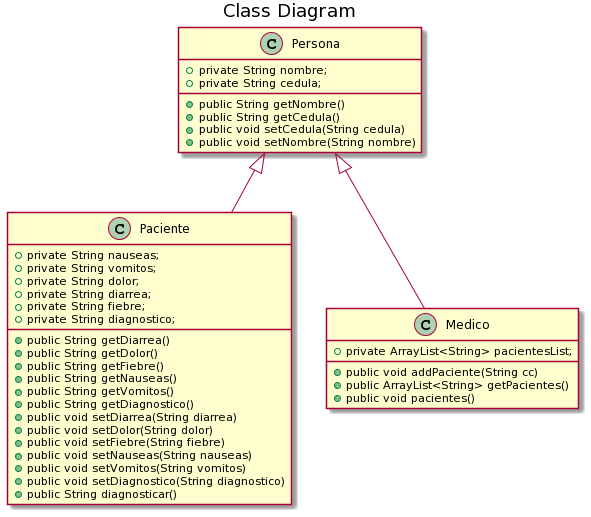

The diagram above was rendered by PlantUML. Its source (embedded in the PNG):
@startuml
title Class Diagram


class Persona {
    +private String nombre;
    +private String cedula;
    +public String getNombre()
    +public String getCedula()
    +public void setCedula(String cedula)
    +public void setNombre(String nombre)

}

class Paciente extends Persona {
    +private String nauseas;
    +private String vomitos;
    +private String dolor;
    +private String diarrea;
    +private String fiebre;
    +private String diagnostico;
    +public String getDiarrea()
    +public String getDolor()
    +public String getFiebre()
    +public String getNauseas()
    +public String getVomitos()
    +public String getDiagnostico()
    +public void setDiarrea(String diarrea)
    +public void setDolor(String dolor)
    +public void setFiebre(String fiebre)
    +public void setNauseas(String nauseas)
    +public void setVomitos(String vomitos)
    +public void setDiagnostico(String diagnostico)
    +public String diagnosticar()
}

class Medico extends Persona {
    +private ArrayList<String> pacientesList;
    +public void addPaciente(String cc)
    +public ArrayList<String> getPacientes()
    +public void pacientes()
}
@enduml